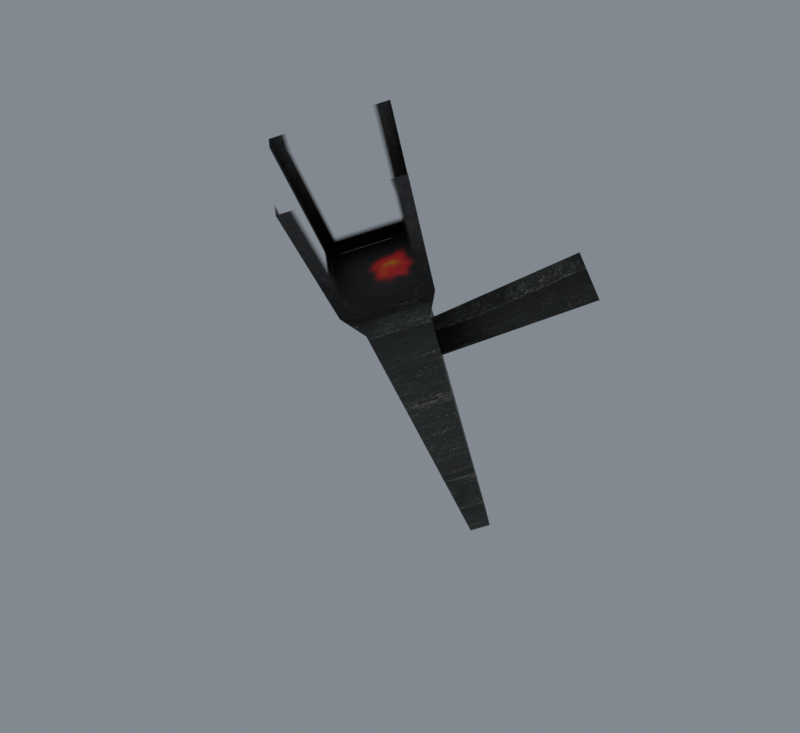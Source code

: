 # Source: import.blend  (saved by Blender 5.2.45; exported with 4.5.12 LTS)
import bpy
from mathutils import Matrix  # noqa: F401  (used for matrix-valued properties, if any)

bpy.ops.wm.read_factory_settings(use_empty=True)
scene = bpy.context.scene
scene.name = 'Bridge01'

# ---- collections
col_collection = bpy.data.collections.new('Collection'); scene.collection.children.link(col_collection)

# ---- images (referenced by path relative to the original .blend; pixels are not part of the script)
import os
ASSET_DIR = os.environ.get("B2B_ASSET_DIR", "")  # directory of the original .blend (textures are referenced by path, not embedded)
HERE = os.path.dirname(os.path.abspath(__file__))  # packed textures are extracted next to this script under _unpacked/

def load_image(name, relpath, width, height, colorspace="sRGB"):
    """Load a texture the original file referenced (path relative to the .blend, or extracted next to this script)."""
    p = next((c for c in (os.path.join(HERE, relpath), os.path.join(ASSET_DIR, relpath)) if relpath and os.path.exists(c)), "")
    if p:
        img = bpy.data.images.load(p, check_existing=True)
        img.name = name
    else:  # same state as the original file: an image datablock whose file is absent (Cycles renders it pink)
        img = bpy.data.images.new(name, width, height)
        img.source = "FILE"
        img.filepath = "//" + (relpath or name)
    img.colorspace_settings.name = colorspace
    return img
img_tile_02_jpg = load_image('tile_02.jpg', '_unpacked/tile_02.45e5f99a.jpg', 512, 512, 'sRGB')
img_fire_light_01_tga = load_image('fire_light_01.tga', '_unpacked/fire_light_01.284de9b7.tga', 256, 256, 'sRGB')
img_copra_gate_jpg = load_image('copra_gate.jpg', '_unpacked/copra_gate.3541af13.jpg', 512, 512, 'sRGB')

# ---- materials (node trees are filled in below, after node groups)
mat_tile_02_jpg = bpy.data.materials.new('tile_02.jpg')
mat_tile_02_jpg.diffuse_color = (0.7339, 0.4269, 0.8543, 1.0)
mat_fire_light_01_tga = bpy.data.materials.new('fire_light_01.tga')
mat_fire_light_01_tga.diffuse_color = (0.5751, 0.8413, 0.4621, 1.0)
mat_copra_gate_jpg = bpy.data.materials.new('copra_gate.jpg')
mat_copra_gate_jpg.diffuse_color = (0.4822, 0.4022, 0.7057, 1.0)

# ---- material node trees
mat_tile_02_jpg.use_nodes = True; mat_tile_02_jpg.node_tree.nodes.clear()
_N = mat_tile_02_jpg.node_tree.nodes; _L = mat_tile_02_jpg.node_tree.links
n0 = _N.new('ShaderNodeBsdfPrincipled'); n0.name = 'Principled BSDF'; n0.location = (-200, 100)
n0.inputs[10].default_value = 0.005
n1 = _N.new('ShaderNodeOutputMaterial'); n1.name = 'Material Output'; n1.location = (200, 100)
n2 = _N.new('ShaderNodeTexImage'); n2.name = 'Image Texture'; n2.location = (-600, 100)
n2.image = img_tile_02_jpg
_L.new(n0.outputs[0], n1.inputs[0])
_L.new(n2.outputs[0], n0.inputs[0])
n1.is_active_output = True
mat_fire_light_01_tga.use_nodes = True; mat_fire_light_01_tga.node_tree.nodes.clear()
_N = mat_fire_light_01_tga.node_tree.nodes; _L = mat_fire_light_01_tga.node_tree.links
n0 = _N.new('ShaderNodeBsdfPrincipled'); n0.name = 'Principled BSDF'; n0.location = (-200, 100)
n0.inputs[10].default_value = 0.005
n1 = _N.new('ShaderNodeOutputMaterial'); n1.name = 'Material Output'; n1.location = (200, 100)
n2 = _N.new('ShaderNodeTexImage'); n2.name = 'Image Texture'; n2.location = (-600, 100)
n2.image = img_fire_light_01_tga
_L.new(n0.outputs[0], n1.inputs[0])
_L.new(n2.outputs[0], n0.inputs[0])
_L.new(n2.outputs[1], n0.inputs[4])
n1.is_active_output = True
mat_copra_gate_jpg.use_nodes = True; mat_copra_gate_jpg.node_tree.nodes.clear()
_N = mat_copra_gate_jpg.node_tree.nodes; _L = mat_copra_gate_jpg.node_tree.links
n0 = _N.new('ShaderNodeBsdfPrincipled'); n0.name = 'Principled BSDF'; n0.location = (-200, 100)
n0.inputs[10].default_value = 0.005
n1 = _N.new('ShaderNodeOutputMaterial'); n1.name = 'Material Output'; n1.location = (200, 100)
n2 = _N.new('ShaderNodeTexImage'); n2.name = 'Image Texture'; n2.location = (-600, 100)
n2.image = img_copra_gate_jpg
_L.new(n0.outputs[0], n1.inputs[0])
_L.new(n2.outputs[0], n0.inputs[0])
n1.is_active_output = True

# ---- world
world_world = bpy.data.worlds.new('World'); scene.world = world_world
world_world.use_nodes = True; world_world.node_tree.nodes.clear()
_N = world_world.node_tree.nodes; _L = world_world.node_tree.links
n0 = _N.new('ShaderNodeOutputWorld'); n0.name = 'World Output'; n0.location = (200, 100)
n1 = _N.new('ShaderNodeBackground'); n1.name = 'Background'; n1.location = (-200, 100)
n1.inputs[0].default_value = (0.32, 0.36, 0.4, 1.0)
n1.inputs[1].default_value = 0.7
_L.new(n1.outputs[0], n0.inputs[0])
n0.is_active_output = True
world_world.color = (0.05088, 0.05088, 0.05088)
world_world.sun_shadow_jitter_overblur = 0.0

# ---- meshes
me_firelight02 = bpy.data.meshes.new('FireLight02')
me_firelight02.from_pydata([(19.33, 0.4763, 48.18), (15.43, 0.5025, 54.52), (-0.002228, -16.87, 44.96), (-0.002106, -17.56, 38.59), (-15.73, 0.5114, 54.53), (-19.63, 0.485, 48.19), (15.43, 0.4995, 47.45), (-0.002136, -11.55, 41.39), (-15.73, 0.5083, 47.46), (0.01044, -2.106, 0.7594), (2.41, 0.069, 1.774), (6.418, -22.27, 49.69), (0.01016, -28.08, 46.98), (0.01038, 2.244, 2.788), (0.01007, -16.47, 52.4), (-2.39, 0.069, 1.774), (-6.398, -22.27, 49.69), (9.238, -24.88, 55.27), (0.01001, -33.24, 51.37), (0.009827, -16.51, 59.17), (-9.217, -24.88, 55.27), (11.52, -33.31, 73.36), (0.01007, -43.75, 68.49), (0.009888, -22.87, 78.22), (-11.5, -33.31, 73.35)], [], [(0, 1, 2), (2, 3, 0), (3, 2, 4), (4, 5, 3), (1, 6, 7), (7, 2, 1), (2, 7, 8), (8, 4, 2), (9, 10, 11), (11, 12, 9), (10, 13, 14), (14, 11, 10), (13, 15, 16), (16, 14, 13), (15, 9, 12), (12, 16, 15), (12, 11, 17), (17, 18, 12), (11, 14, 19), (19, 17, 11), (14, 16, 20), (20, 19, 14), (16, 12, 18), (18, 20, 16), (18, 17, 21), (21, 22, 18), (17, 19, 23), (23, 21, 17), (19, 20, 24), (24, 23, 19), (20, 18, 22), (22, 24, 20), (18, 17, 19), (19, 20, 18)])
me_firelight02.polygons.foreach_set('use_smooth', [True] * 34)
me_firelight02.polygons.foreach_set('material_index', [0, 0, 0, 0, 0, 0, 0, 0, 0, 0, 0, 0, 0, 0, 0, 0, 0, 0, 0, 0, 0, 0, 0, 0, 1, 1, 1, 1, 1, 1, 1, 1, 2, 2])
_k = set([(1, 2), (2, 4), (9, 12), (10, 11), (11, 12), (11, 14), (11, 17), (12, 16), (12, 18), (13, 14), (14, 16), (14, 19), (15, 16), (16, 20), (17, 21), (18, 22), (19, 23), (20, 24)])
me_firelight02.attributes.new('sharp_edge', 'BOOLEAN', 'EDGE').data.foreach_set('value', [ (min(e.vertices), max(e.vertices)) in _k for e in me_firelight02.edges])
_uv = me_firelight02.uv_layers.new(name='Float2')
_uv.uv.foreach_set('vector', [1.128, 0.6041, 1.128, 0.7305, 0.488, 0.7304, 0.488, 0.7304, 0.488, 0.6031, 1.128, 0.6041, 0.488, 0.6031, 0.488, 0.7304, -0.1586, 0.7305, -0.1586, 0.7305, -0.1586, 0.6041, 0.488, 0.6031, 1.128, 0.7305, 1.128, 0.6041, 0.488, 0.6031, 0.488, 0.6031, 0.488, 0.7304, 1.128, 0.7305, 0.488, 0.7304, 0.488, 0.6031, -0.1586, 0.6041, -0.1586, 0.6041, -0.1586, 0.7305, 0.488, 0.7304, 0.1659, 0.0204, 0.2264, 0.0204, 0.3275, 0.6983, 0.3275, 0.6983, 0.1659, 0.6983, 0.1659, 0.0204, 0.2264, 0.0204, 0.1659, 0.0204, 0.1659, 0.6983, 0.1659, 0.6983, 0.3275, 0.6983, 0.2264, 0.0204, 0.1659, 0.0204, 0.1054, 0.0204, 0.0043, 0.6983, 0.0043, 0.6983, 0.1659, 0.6983, 0.1659, 0.0204, 0.1054, 0.0204, 0.1659, 0.0204, 0.1659, 0.6983, 0.1659, 0.6983, 0.0043, 0.6983, 0.1054, 0.0204, 0.1659, 0.6983, 0.3275, 0.6983, 0.3986, 0.803, 0.3986, 0.803, 0.1659, 0.803, 0.1659, 0.6983, 0.3275, 0.6983, 0.1659, 0.6983, 0.1659, 0.803, 0.1659, 0.803, 0.3986, 0.803, 0.3275, 0.6983, 0.1659, 0.6983, 0.0043, 0.6983, -0.0668, 0.803, -0.0668, 0.803, 0.1659, 0.803, 0.1659, 0.6983, 0.0043, 0.6983, 0.1659, 0.6983, 0.1659, 0.803, 0.1659, 0.803, -0.0668, 0.803, 0.0043, 0.6983, 0.0, 0.0, 1.0, 0.0, 1.0, 1.0, 1.0, 1.0, 0.0, 1.0, 0.0, 0.0, 0.0, 0.0, 1.0, 0.0, 1.0, 1.0, 1.0, 1.0, 0.0, 1.0, 0.0, 0.0, 0.0, 0.0, 1.0, 0.0, 1.0, 1.0, 1.0, 1.0, 0.0, 1.0, 0.0, 0.0, 0.0, 0.0, 1.0, 0.0, 1.0, 1.0, 1.0, 1.0, 0.0, 1.0, 0.0, 0.0, 0.946, 0.6199, 0.9783, 0.6522, 0.946, 0.6844, 0.946, 0.6844, 0.9137, 0.6522, 0.946, 0.6199])
me_firelight02.materials.append(mat_tile_02_jpg)
me_firelight02.materials.append(mat_fire_light_01_tga)
me_firelight02.materials.append(mat_copra_gate_jpg)
me_firelight02.update()
me_firelight02.normals_split_custom_set([tuple(v) for v in zip(*[iter([0.6299, -0.7435, 0.2246, 0.5878, -0.7224, 0.3642, 0.2306, -0.9463, 0.2267, 0.2306, -0.9463, 0.2267, -0.2574, -0.9433, 0.2095, 0.6299, -0.7435, 0.2246, -0.2574, -0.9433, 0.2095, 0.2306, -0.9463, 0.2267, -0.6393, -0.7403, 0.2081, -0.6393, -0.7403, 0.2081, -0.5427, -0.7696, 0.3366, -0.2574, -0.9433, 0.2095, -0.7306, 0.6174, 0.2918, -0.6154, 0.7882, -0.0003239, -0.3574, 0.745, 0.5633, -0.3574, 0.745, 0.5633, 0.2934, 0.7408, 0.6043, -0.7306, 0.6174, 0.2918, 0.2934, 0.7408, 0.6043, -0.3574, 0.745, 0.5633, 0.7179, 0.5985, 0.3556, 0.7179, 0.5985, 0.3556, 0.7415, 0.671, -0.0002895, 0.2934, 0.7408, 0.6043, 0.7061, -0.6173, -0.3469, 0.7061, -0.6173, -0.3469, 0.7061, -0.6173, -0.3469, 0.7061, -0.6173, -0.3469, 0.7061, -0.6173, -0.3469, 0.7061, -0.6173, -0.3469, 0.7061, 0.6626, 0.2499, 0.7061, 0.6626, 0.2499, 0.7061, 0.6626, 0.2499, 0.7061, 0.6626, 0.2499, 0.7061, 0.6626, 0.2499, 0.7061, 0.6626, 0.2499, -0.7061, 0.6626, 0.2499, -0.7061, 0.6626, 0.2499, -0.7061, 0.6626, 0.2499, -0.7061, 0.6626, 0.2499, -0.7061, 0.6626, 0.2499, -0.7061, 0.6626, 0.2499, -0.7061, -0.6173, -0.3469, -0.7061, -0.6173, -0.3469, -0.7061, -0.6173, -0.3469, -0.7061, -0.6173, -0.3469, -0.7061, -0.6173, -0.3469, -0.7061, -0.6173, -0.3469, 0.6728, -0.4796, -0.5633, 0.6728, -0.4796, -0.5633, 0.6728, -0.4796, -0.5633, 0.6728, -0.4796, -0.5633, 0.6728, -0.4796, -0.5633, 0.6728, -0.4796, -0.5633, 0.6728, 0.7398, 0.005326, 0.6728, 0.7398, 0.005335, 0.6728, 0.7398, 0.00533, 0.6728, 0.7398, 0.00533, 0.6728, 0.7398, 0.005322, 0.6728, 0.7398, 0.005326, -0.6728, 0.7398, 0.005292, -0.6728, 0.7398, 0.005302, -0.6728, 0.7398, 0.005296, -0.6728, 0.7398, 0.005296, -0.6728, 0.7398, 0.005287, -0.6728, 0.7398, 0.005292, -0.6728, -0.4796, -0.5633, -0.6727, -0.4796, -0.5634, -0.6728, -0.4796, -0.5633, -0.6728, -0.4796, -0.5633, -0.6728, -0.4796, -0.5633, -0.6728, -0.4796, -0.5633, 0.7048, -0.6046, -0.3711, 0.7048, -0.6046, -0.3711, 0.7048, -0.6046, -0.3711, 0.7048, -0.6046, -0.3711, 0.7048, -0.6046, -0.3711, 0.7048, -0.6046, -0.3711, 0.7048, 0.6729, 0.2246, 0.7048, 0.6729, 0.2246, 0.7048, 0.6729, 0.2246, 0.7048, 0.6729, 0.2246, 0.7048, 0.6729, 0.2246, 0.7048, 0.6729, 0.2246, -0.7048, 0.6729, 0.2246, -0.7048, 0.6729, 0.2246, -0.7048, 0.6729, 0.2246, -0.7048, 0.6729, 0.2246, -0.7048, 0.6729, 0.2246, -0.7048, 0.6729, 0.2246, -0.7048, -0.6046, -0.3711, -0.7048, -0.6046, -0.3711, -0.7048, -0.6046, -0.3711, -0.7048, -0.6046, -0.3711, -0.7048, -0.6046, -0.3711, -0.7048, -0.6046, -0.3711, -1.971e-06, -0.4226, 0.9063, -1.004e-05, -0.4226, 0.9063, -1.971e-06, -0.4226, 0.9063, -1.971e-06, -0.4226, 0.9063, 6.093e-06, -0.4226, 0.9063, -1.971e-06, -0.4226, 0.9063])] * 3)])
arm_firelight02_skeleton = bpy.data.armatures.new('FireLight02_skeleton')  # bones are not reproduced

# ---- objects
ob_firelight02_skeleton = bpy.data.objects.new('FireLight02_skeleton', arm_firelight02_skeleton)
ob_firelight02 = bpy.data.objects.new('FireLight02', me_firelight02)

# ---- transforms, parenting, visibility, modifiers, constraints
ob_firelight02_skeleton.location = (0.0, 0.0, 0.0)
ob_firelight02_skeleton.show_in_front = True
ob_firelight02.parent = ob_firelight02_skeleton
ob_firelight02.location = (0.0, 0.0, 0.0)
_vg = ob_firelight02.vertex_groups.new(name='Box07')
_vg.add([0, 1, 2, 3, 4, 5, 6, 7, 8, 9, 10, 11, 12, 13, 14, 15, 16, 17, 18, 19, 20, 21, 22, 23, 24], 1.0, 'REPLACE')
_vg = ob_firelight02.vertex_groups.new(name='Bone01')
_m = ob_firelight02.modifiers.new('Armature', 'ARMATURE')
_m.object = ob_firelight02_skeleton

# ---- collection membership
scene.collection.objects.link(ob_firelight02_skeleton)
scene.collection.objects.link(ob_firelight02)

# ---- scene / render settings (as saved in the file)
scene.frame_start = 0; scene.frame_end = 0; scene.frame_set(0)
scene.render.engine = 'CYCLES'
scene.render.resolution_x = 480
scene.render.resolution_y = 440
scene.render.film_transparent = True
scene.render.bake_bias = 0.0
scene.render.bake_samples = 0
scene.render.compositor_device = 'GPU'
scene.cycles.samples = 8
scene.eevee.use_volume_custom_range = False
scene.eevee.fast_gi_thickness_near = 0.1
scene.eevee.fast_gi_thickness_far = 0.0
scene.eevee.ray_tracing_options.screen_trace_thickness = 0.1
scene.view_settings.view_transform = 'Standard'
bpy.context.view_layer.update()

# ---- added for rendering (the .blend has no active camera): camera
cam_auto = bpy.data.cameras.new('AutoCamera')
cam_auto.lens = 50.0
cam_auto.sensor_width = 36.0
cam_auto.clip_end = 1593.69
ob_auto_camera = bpy.data.objects.new('AutoCamera', cam_auto)
scene.collection.objects.link(ob_auto_camera)
ob_auto_camera.location = (90.6608, -129.72, 112.141)
ob_auto_camera.rotation_euler = (1.09748, -7.21219e-08, 0.694738)
scene.camera = ob_auto_camera
bpy.context.view_layer.update()

